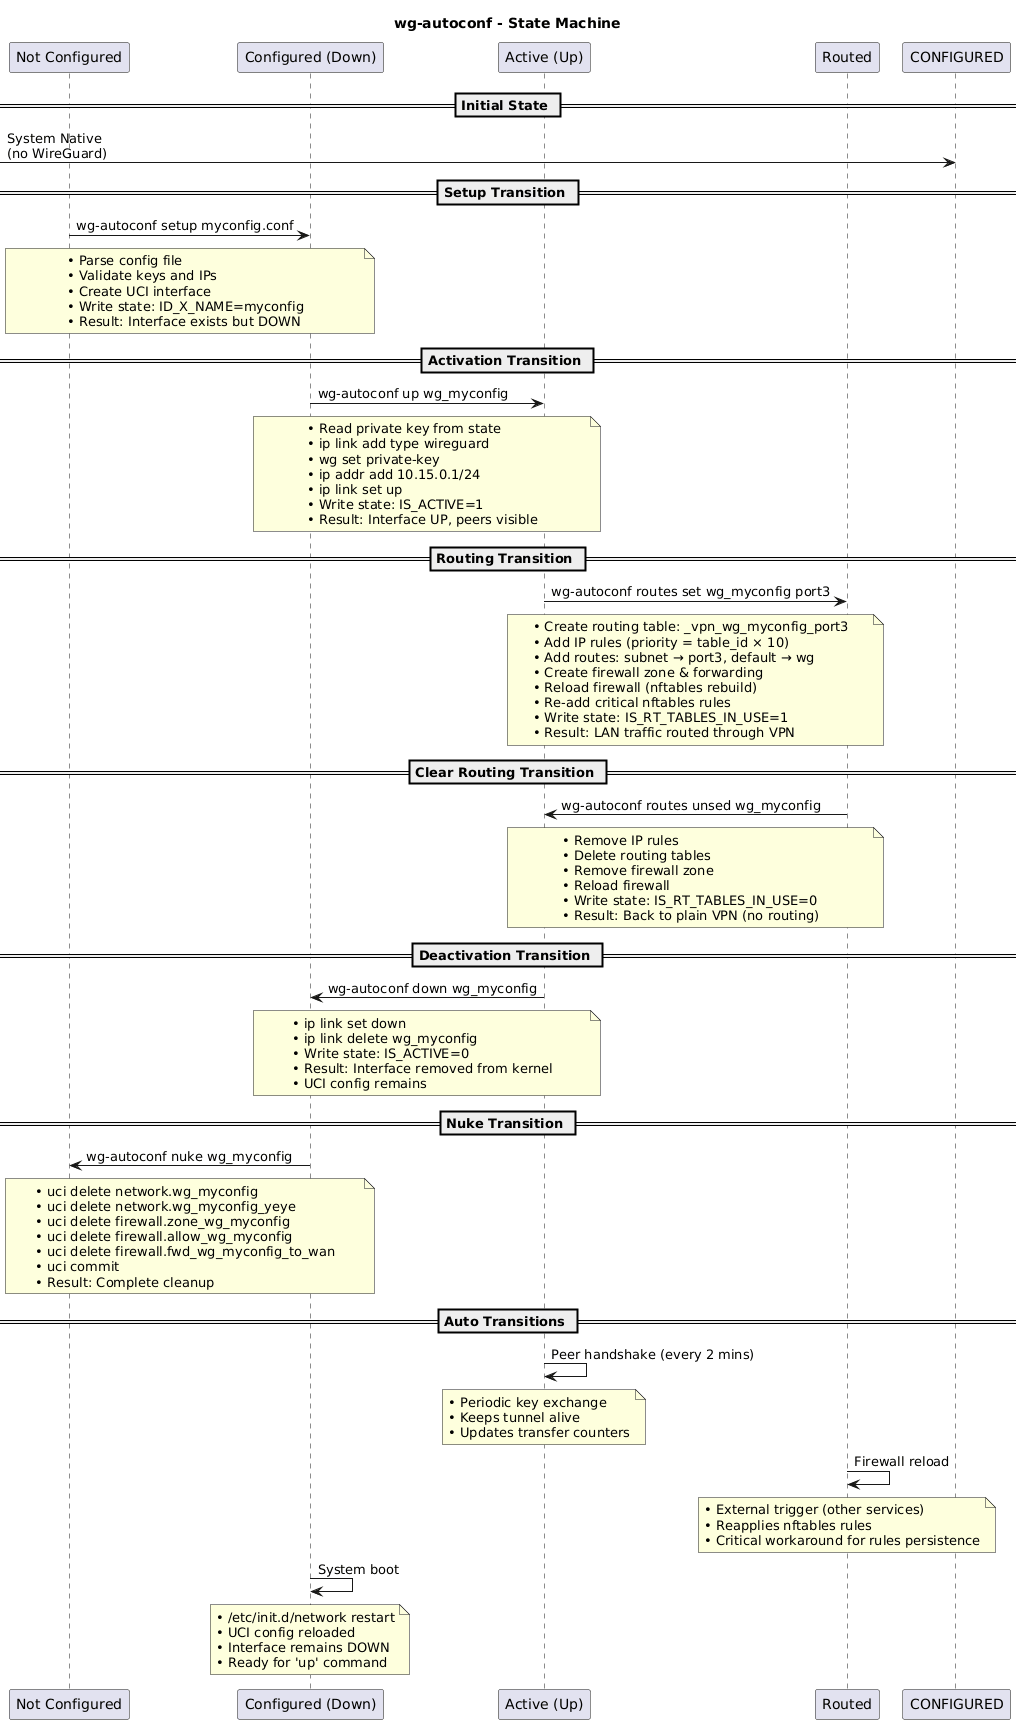

The diagram above was rendered by PlantUML. Its source (embedded in the PNG):
@startuml
title wg-autoconf - State Machine

participant "Not Configured" as NOTCONF
participant "Configured (Down)" as DOWN
participant "Active (Up)" as UP
participant "Routed" as ROUTED

== Initial State ==
-> CONFIGURED: System Native\n(no WireGuard)

== Setup Transition ==
NOTCONF -> DOWN: wg-autoconf setup myconfig.conf
note over NOTCONF, DOWN
  • Parse config file
  • Validate keys and IPs
  • Create UCI interface
  • Write state: ID_X_NAME=myconfig
  • Result: Interface exists but DOWN
end note

== Activation Transition ==
DOWN -> UP: wg-autoconf up wg_myconfig
note over DOWN, UP
  • Read private key from state
  • ip link add type wireguard
  • wg set private-key
  • ip addr add 10.15.0.1/24
  • ip link set up
  • Write state: IS_ACTIVE=1
  • Result: Interface UP, peers visible
end note

== Routing Transition ==
UP -> ROUTED: wg-autoconf routes set wg_myconfig port3
note over UP, ROUTED
  • Create routing table: _vpn_wg_myconfig_port3
  • Add IP rules (priority = table_id × 10)
  • Add routes: subnet → port3, default → wg
  • Create firewall zone & forwarding
  • Reload firewall (nftables rebuild)
  • Re-add critical nftables rules
  • Write state: IS_RT_TABLES_IN_USE=1
  • Result: LAN traffic routed through VPN
end note

== Clear Routing Transition ==
ROUTED -> UP: wg-autoconf routes unsed wg_myconfig
note over ROUTED, UP
  • Remove IP rules
  • Delete routing tables
  • Remove firewall zone
  • Reload firewall
  • Write state: IS_RT_TABLES_IN_USE=0
  • Result: Back to plain VPN (no routing)
end note

== Deactivation Transition ==
UP -> DOWN: wg-autoconf down wg_myconfig
note over UP, DOWN
  • ip link set down
  • ip link delete wg_myconfig
  • Write state: IS_ACTIVE=0
  • Result: Interface removed from kernel
  • UCI config remains
end note

== Nuke Transition ==
DOWN -> NOTCONF: wg-autoconf nuke wg_myconfig
note over DOWN, NOTCONF
  • uci delete network.wg_myconfig
  • uci delete network.wg_myconfig_yeye
  • uci delete firewall.zone_wg_myconfig
  • uci delete firewall.allow_wg_myconfig
  • uci delete firewall.fwd_wg_myconfig_to_wan
  • uci commit
  • Result: Complete cleanup
end note

== Auto Transitions ==
UP -> UP: Peer handshake (every 2 mins)
note over UP
  • Periodic key exchange
  • Keeps tunnel alive
  • Updates transfer counters
end note

ROUTED -> ROUTED: Firewall reload
note over ROUTED
  • External trigger (other services)
  • Reapplies nftables rules
  • Critical workaround for rules persistence
end note

DOWN -> DOWN: System boot
note over DOWN
  • /etc/init.d/network restart
  • UCI config reloaded
  • Interface remains DOWN
  • Ready for 'up' command
end note
@enduml